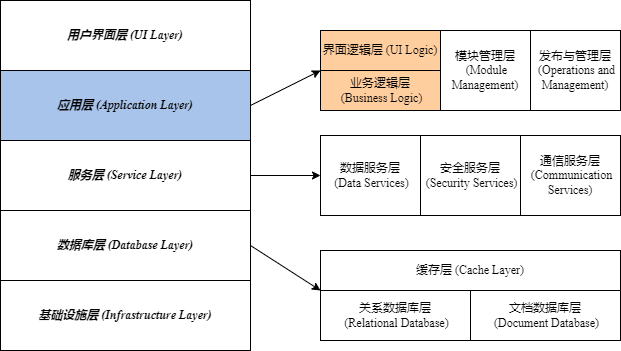

The diagram above was exported from draw.io. Its source (the exported page's mxGraphModel, read from the mxfile embedded in the PNG):
<mxGraphModel dx="794" dy="559" grid="1" gridSize="10" guides="1" tooltips="1" connect="1" arrows="1" fold="1" page="1" pageScale="1" pageWidth="827" pageHeight="1169" math="0" shadow="0">
  <root>
    <mxCell id="0" />
    <mxCell id="1" parent="0" />
    <mxCell id="1_sLSnnPlw_sjy_KlytD-16" value="用户界面层 (UI Layer)" style="rounded=0;whiteSpace=wrap;html=1;fontFamily=Times New Roman;fontStyle=3;fillStyle=auto;fillColor=#FFFFFF;" parent="1" vertex="1">
      <mxGeometry x="40" y="30" width="250" height="70" as="geometry" />
    </mxCell>
    <mxCell id="1_sLSnnPlw_sjy_KlytD-17" value="应用层 (Application Layer)" style="rounded=0;whiteSpace=wrap;html=1;fontFamily=Times New Roman;fontStyle=3;fillStyle=auto;fillColor=#A9C4EB;" parent="1" vertex="1">
      <mxGeometry x="40" y="100" width="250" height="70" as="geometry" />
    </mxCell>
    <mxCell id="1_sLSnnPlw_sjy_KlytD-18" value="服务层 (Service Layer)" style="rounded=0;whiteSpace=wrap;html=1;fontFamily=Times New Roman;fontStyle=3" parent="1" vertex="1">
      <mxGeometry x="40" y="170" width="250" height="70" as="geometry" />
    </mxCell>
    <mxCell id="1_sLSnnPlw_sjy_KlytD-24" value="缓存层 (Cache Layer)" style="rounded=0;whiteSpace=wrap;html=1;fontFamily=Times New Roman;fontStyle=0" parent="1" vertex="1">
      <mxGeometry x="360" y="280" width="300" height="40" as="geometry" />
    </mxCell>
    <mxCell id="1_sLSnnPlw_sjy_KlytD-25" value="数据库层&amp;nbsp;(Database Layer)" style="rounded=0;whiteSpace=wrap;html=1;fontFamily=Times New Roman;fontStyle=3" parent="1" vertex="1">
      <mxGeometry x="40" y="240" width="250" height="70" as="geometry" />
    </mxCell>
    <mxCell id="1_sLSnnPlw_sjy_KlytD-26" value="关系数据库层&lt;br&gt;&amp;nbsp;(Relational Database)" style="rounded=0;whiteSpace=wrap;html=1;fontFamily=Times New Roman;fontStyle=0" parent="1" vertex="1">
      <mxGeometry x="360" y="320" width="150" height="50" as="geometry" />
    </mxCell>
    <mxCell id="1_sLSnnPlw_sjy_KlytD-27" value="文档数据库层&lt;br&gt;&amp;nbsp;(Document Database)" style="rounded=0;whiteSpace=wrap;html=1;fontFamily=Times New Roman;fontStyle=0" parent="1" vertex="1">
      <mxGeometry x="510" y="320" width="150" height="50" as="geometry" />
    </mxCell>
    <mxCell id="1_sLSnnPlw_sjy_KlytD-19" value="基础设施层 (Infrastructure Layer)" style="rounded=0;whiteSpace=wrap;html=1;fontFamily=Times New Roman;fontStyle=3" parent="1" vertex="1">
      <mxGeometry x="40" y="310" width="250" height="70" as="geometry" />
    </mxCell>
    <mxCell id="1_sLSnnPlw_sjy_KlytD-28" value="数据服务层&lt;br&gt;&amp;nbsp;(Data Services)" style="rounded=0;whiteSpace=wrap;html=1;fontFamily=Times New Roman;fontStyle=0" parent="1" vertex="1">
      <mxGeometry x="360" y="165" width="100" height="80" as="geometry" />
    </mxCell>
    <mxCell id="1_sLSnnPlw_sjy_KlytD-29" value="安全服务层&lt;br&gt;&amp;nbsp;(Security Services)" style="rounded=0;whiteSpace=wrap;html=1;fontFamily=Times New Roman;fontStyle=0" parent="1" vertex="1">
      <mxGeometry x="460" y="165" width="100" height="80" as="geometry" />
    </mxCell>
    <mxCell id="1_sLSnnPlw_sjy_KlytD-30" value="通信服务层&lt;br&gt;&amp;nbsp;(Communication Services)" style="rounded=0;whiteSpace=wrap;html=1;fontFamily=Times New Roman;fontStyle=0" parent="1" vertex="1">
      <mxGeometry x="560" y="165" width="100" height="80" as="geometry" />
    </mxCell>
    <mxCell id="1_sLSnnPlw_sjy_KlytD-31" value="界面逻辑层 (UI Logic)" style="rounded=0;whiteSpace=wrap;html=1;fontFamily=Times New Roman;fontStyle=0;fillColor=#FFCE9F;" parent="1" vertex="1">
      <mxGeometry x="360" y="60" width="120" height="40" as="geometry" />
    </mxCell>
    <mxCell id="1_sLSnnPlw_sjy_KlytD-32" value="业务逻辑层&lt;br&gt;&amp;nbsp;(Business Logic)" style="rounded=0;whiteSpace=wrap;html=1;fontFamily=Times New Roman;fontStyle=0;fillColor=#FFCE9F;" parent="1" vertex="1">
      <mxGeometry x="360" y="100" width="120" height="40" as="geometry" />
    </mxCell>
    <mxCell id="1_sLSnnPlw_sjy_KlytD-33" value="模块管理层&lt;br&gt;&amp;nbsp;(Module Management)" style="rounded=0;whiteSpace=wrap;html=1;fontFamily=Times New Roman;fontStyle=0;fillColor=#FFFFFF;" parent="1" vertex="1">
      <mxGeometry x="480" y="60" width="90" height="80" as="geometry" />
    </mxCell>
    <mxCell id="1_sLSnnPlw_sjy_KlytD-34" value="发布与管理层&lt;br&gt;&amp;nbsp;(Operations and Management)" style="rounded=0;whiteSpace=wrap;html=1;fontFamily=Times New Roman;fontStyle=0" parent="1" vertex="1">
      <mxGeometry x="570" y="60" width="90" height="80" as="geometry" />
    </mxCell>
    <mxCell id="1_sLSnnPlw_sjy_KlytD-35" value="" style="endArrow=classic;html=1;rounded=0;exitX=1;exitY=0.5;exitDx=0;exitDy=0;entryX=0;entryY=1;entryDx=0;entryDy=0;fontFamily=Times New Roman;fontStyle=0" parent="1" source="1_sLSnnPlw_sjy_KlytD-25" target="1_sLSnnPlw_sjy_KlytD-24" edge="1">
      <mxGeometry width="50" height="50" relative="1" as="geometry">
        <mxPoint x="310" y="300" as="sourcePoint" />
        <mxPoint x="360" y="250" as="targetPoint" />
      </mxGeometry>
    </mxCell>
    <mxCell id="1_sLSnnPlw_sjy_KlytD-36" value="" style="endArrow=classic;html=1;rounded=0;exitX=1;exitY=0.5;exitDx=0;exitDy=0;entryX=0;entryY=1;entryDx=0;entryDy=0;fontFamily=Times New Roman;fontStyle=0" parent="1" source="1_sLSnnPlw_sjy_KlytD-17" target="1_sLSnnPlw_sjy_KlytD-31" edge="1">
      <mxGeometry width="50" height="50" relative="1" as="geometry">
        <mxPoint x="330" y="70" as="sourcePoint" />
        <mxPoint x="380" y="20" as="targetPoint" />
      </mxGeometry>
    </mxCell>
    <mxCell id="1_sLSnnPlw_sjy_KlytD-37" value="" style="endArrow=classic;html=1;rounded=0;exitX=1;exitY=0.5;exitDx=0;exitDy=0;entryX=0;entryY=0.5;entryDx=0;entryDy=0;fontFamily=Times New Roman;fontStyle=0" parent="1" source="1_sLSnnPlw_sjy_KlytD-18" target="1_sLSnnPlw_sjy_KlytD-28" edge="1">
      <mxGeometry width="50" height="50" relative="1" as="geometry">
        <mxPoint x="710" y="230" as="sourcePoint" />
        <mxPoint x="760" y="180" as="targetPoint" />
      </mxGeometry>
    </mxCell>
  </root>
</mxGraphModel>